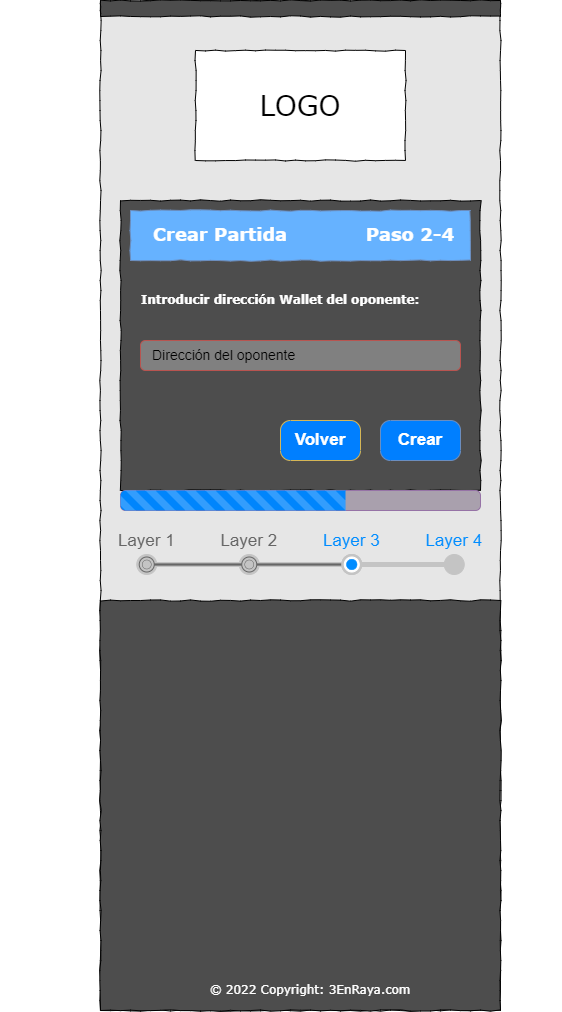

The diagram above was exported from draw.io. Its source (the exported page's mxGraphModel, read from the mxfile embedded in the PNG):
<mxGraphModel dx="3353" dy="1593" grid="1" gridSize="10" guides="1" tooltips="1" connect="1" arrows="1" fold="1" page="1" pageScale="1" pageWidth="826" pageHeight="1169" background="none" math="0" shadow="0">
  <root>
    <mxCell id="0" />
    <mxCell id="1" parent="0" />
    <mxCell id="y4SLKfNcemTCYT_6SQGo-61" value="" style="line;strokeWidth=1;html=1;rounded=0;shadow=0;labelBackgroundColor=none;fillColor=none;fontFamily=Verdana;fontSize=14;fontColor=#000000;align=center;comic=1;" parent="1" vertex="1">
      <mxGeometry x="-726" y="120" width="400" height="10" as="geometry" />
    </mxCell>
    <mxCell id="y4SLKfNcemTCYT_6SQGo-62" value="" style="whiteSpace=wrap;html=1;rounded=0;shadow=0;labelBackgroundColor=none;strokeColor=#000000;strokeWidth=1;fillColor=#E6E6E6;fontFamily=Verdana;fontSize=12;fontColor=#000000;align=center;comic=1;" parent="1" vertex="1">
      <mxGeometry x="-726" width="400" height="1010" as="geometry" />
    </mxCell>
    <mxCell id="y4SLKfNcemTCYT_6SQGo-63" value="" style="whiteSpace=wrap;html=1;rounded=0;shadow=0;labelBackgroundColor=none;strokeWidth=1;fillColor=#4D4D4D;fontFamily=Verdana;fontSize=12;align=center;comic=1;" parent="1" vertex="1">
      <mxGeometry x="-726" width="400" height="16" as="geometry" />
    </mxCell>
    <mxCell id="y4SLKfNcemTCYT_6SQGo-64" value="" style="whiteSpace=wrap;html=1;rounded=0;shadow=0;labelBackgroundColor=none;strokeWidth=1;fillColor=#4D4D4D;fontFamily=Verdana;fontSize=12;align=center;comic=1;gradientColor=none;" parent="1" vertex="1">
      <mxGeometry x="-726" y="600" width="400" height="410" as="geometry" />
    </mxCell>
    <mxCell id="y4SLKfNcemTCYT_6SQGo-65" value="&lt;span style=&quot;color: rgb(255 , 255 , 255) ; font-family: &amp;#34;verdana&amp;#34;&quot;&gt;© 2022 Copyright: 3EnRaya.com&lt;/span&gt;" style="text;html=1;strokeColor=none;fillColor=none;align=center;verticalAlign=middle;whiteSpace=wrap;rounded=0;" parent="1" vertex="1">
      <mxGeometry x="-646" y="980" width="260" height="20" as="geometry" />
    </mxCell>
    <mxCell id="y4SLKfNcemTCYT_6SQGo-66" value="" style="strokeWidth=1;shadow=0;dashed=0;align=center;html=1;shape=mxgraph.mockup.navigation.stepBar;strokeColor=#c4c4c4;textColor=#666666;textColor2=#008cff;mainText=Layer 1,Layer 2,+Layer 3,Layer 4;textSize=17;fillColor=#666666;overflow=fill;fontSize=17;fontColor=#666666;labelBackgroundColor=none;" parent="1" vertex="1">
      <mxGeometry x="-731" y="530" width="410" height="50" as="geometry" />
    </mxCell>
    <mxCell id="y4SLKfNcemTCYT_6SQGo-67" value="LOGO" style="whiteSpace=wrap;html=1;rounded=0;shadow=0;labelBackgroundColor=none;strokeWidth=1;fontFamily=Verdana;fontSize=28;align=center;comic=1;" parent="1" vertex="1">
      <mxGeometry x="-631" y="50" width="210" height="110" as="geometry" />
    </mxCell>
    <mxCell id="y4SLKfNcemTCYT_6SQGo-68" value="" style="whiteSpace=wrap;html=1;rounded=0;shadow=0;labelBackgroundColor=none;strokeWidth=1;fillColor=#4D4D4D;fontFamily=Verdana;fontSize=12;align=center;comic=1;" parent="1" vertex="1">
      <mxGeometry x="-706" y="200" width="360" height="290" as="geometry" />
    </mxCell>
    <mxCell id="y4SLKfNcemTCYT_6SQGo-69" value="" style="whiteSpace=wrap;html=1;rounded=0;shadow=0;labelBackgroundColor=none;strokeWidth=1;fillColor=#66B2FF;fontFamily=Verdana;fontSize=12;align=center;comic=1;strokeColor=#6c8ebf;" parent="1" vertex="1">
      <mxGeometry x="-696" y="210" width="340" height="50" as="geometry" />
    </mxCell>
    <mxCell id="y4SLKfNcemTCYT_6SQGo-70" value="&lt;font face=&quot;verdana&quot; style=&quot;font-size: 18px&quot;&gt;&lt;b style=&quot;font-size: 18px&quot;&gt;Crear Partida&lt;/b&gt;&lt;/font&gt;" style="text;html=1;align=center;verticalAlign=middle;whiteSpace=wrap;rounded=0;fontSize=18;strokeColor=none;fontColor=#FFFFFF;" parent="1" vertex="1">
      <mxGeometry x="-736" y="225" width="260" height="20" as="geometry" />
    </mxCell>
    <mxCell id="y4SLKfNcemTCYT_6SQGo-74" value="" style="html=1;shadow=0;dashed=0;shape=mxgraph.bootstrap.rrect;rSize=5;strokeColor=#9673a6;fillColor=#A9A0AD;whiteSpace=wrap;fontSize=29;" parent="1" vertex="1">
      <mxGeometry x="-706" y="490" width="360" height="20" as="geometry" />
    </mxCell>
    <mxCell id="y4SLKfNcemTCYT_6SQGo-75" value="" style="html=1;shadow=0;dashed=0;shape=mxgraph.bootstrap.leftButtonStriped;fillColor=#0085FC;fontColor=#FFFFFF;whiteSpace=wrap;fontSize=29;strokeColor=#FFFFFF;strokeWidth=3;" parent="y4SLKfNcemTCYT_6SQGo-74" vertex="1">
      <mxGeometry width="224.99999999999997" height="20" as="geometry" />
    </mxCell>
    <mxCell id="y4SLKfNcemTCYT_6SQGo-77" value="Volver" style="strokeWidth=1;shadow=0;dashed=0;align=center;html=1;shape=mxgraph.mockup.buttons.button;strokeColor=#d6b656;mainText=;buttonStyle=round;fontSize=17;fontStyle=1;fillColor=#007FFF;whiteSpace=wrap;labelBackgroundColor=none;fontColor=#FFFFFF;" parent="1" vertex="1">
      <mxGeometry x="-546" y="420" width="80" height="40" as="geometry" />
    </mxCell>
    <mxCell id="y4SLKfNcemTCYT_6SQGo-78" value="Crear" style="strokeWidth=1;shadow=0;dashed=0;align=center;html=1;shape=mxgraph.mockup.buttons.button;strokeColor=#6c8ebf;mainText=;buttonStyle=round;fontSize=17;fontStyle=1;fillColor=#007FFF;whiteSpace=wrap;labelBackgroundColor=none;fontColor=#FFFFFF;" parent="1" vertex="1">
      <mxGeometry x="-446" y="420" width="80" height="40" as="geometry" />
    </mxCell>
    <mxCell id="y4SLKfNcemTCYT_6SQGo-79" value="&lt;font face=&quot;verdana&quot; style=&quot;font-size: 12px;&quot;&gt;&lt;b style=&quot;font-size: 12px;&quot;&gt;Introducir dirección Wallet del oponente:&lt;/b&gt;&lt;/font&gt;" style="text;html=1;align=center;verticalAlign=middle;whiteSpace=wrap;rounded=0;fontSize=12;strokeColor=none;fontColor=#FFFFFF;" parent="1" vertex="1">
      <mxGeometry x="-826" y="280" width="560" height="40" as="geometry" />
    </mxCell>
    <mxCell id="y4SLKfNcemTCYT_6SQGo-80" value="Dirección del oponente" style="html=1;shadow=0;dashed=0;shape=mxgraph.bootstrap.rrect;rSize=5;strokeColor=#b85450;strokeWidth=1;fillColor=#808080;whiteSpace=wrap;align=left;verticalAlign=middle;spacingLeft=10;fontSize=14;labelBackgroundColor=none;" parent="1" vertex="1">
      <mxGeometry x="-686" y="340" width="320" height="30" as="geometry" />
    </mxCell>
    <mxCell id="y4SLKfNcemTCYT_6SQGo-82" value="&lt;font face=&quot;verdana&quot; style=&quot;font-size: 18px&quot;&gt;&lt;b style=&quot;font-size: 18px&quot;&gt;Paso 2-4&lt;/b&gt;&lt;/font&gt;" style="text;html=1;align=center;verticalAlign=middle;whiteSpace=wrap;rounded=0;fontSize=18;strokeColor=none;fontColor=#FFFFFF;" parent="1" vertex="1">
      <mxGeometry x="-546" y="225" width="260" height="20" as="geometry" />
    </mxCell>
  </root>
</mxGraphModel>